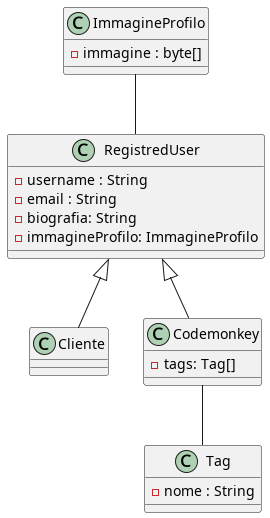

The diagram above was rendered by PlantUML. Its source (embedded in the PNG):
@startuml

class RegistredUser {
	- username : String
	- email : String
	- biografia: String
	- immagineProfilo: ImmagineProfilo
}

class Cliente {

}

class Codemonkey {
	- tags: Tag[]
}

class ImmagineProfilo {
	- immagine : byte[]
}

class Tag{
	- nome : String
}

ImmagineProfilo -- RegistredUser

RegistredUser <|-- Cliente
RegistredUser <|-- Codemonkey

Codemonkey -- Tag


@enduml